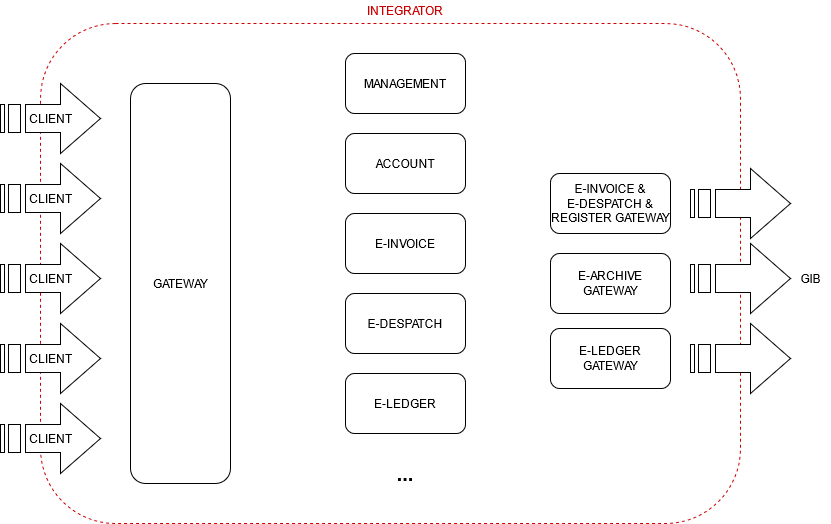

The diagram above was exported from draw.io. Its source (the exported page's mxGraphModel, read from the mxfile embedded in the PNG):
<mxGraphModel dx="1209" dy="632" grid="1" gridSize="10" guides="1" tooltips="1" connect="1" arrows="1" fold="1" page="1" pageScale="1" pageWidth="850" pageHeight="1100" math="0" shadow="0">
  <root>
    <mxCell id="0" />
    <mxCell id="1" parent="0" />
    <mxCell id="RVgniOKD9yt7Z-Why2gr-2" value="" style="rounded=1;whiteSpace=wrap;html=1;fillColor=none;strokeColor=#CC0000;dashed=1;glass=0;" vertex="1" parent="1">
      <mxGeometry x="60" y="60" width="700" height="500" as="geometry" />
    </mxCell>
    <mxCell id="RVgniOKD9yt7Z-Why2gr-1" value="MANAGEMENT" style="rounded=1;whiteSpace=wrap;html=1;" vertex="1" parent="1">
      <mxGeometry x="365" y="90" width="120" height="60" as="geometry" />
    </mxCell>
    <mxCell id="RVgniOKD9yt7Z-Why2gr-3" value="INTEGRATOR" style="text;html=1;strokeColor=none;fillColor=none;align=center;verticalAlign=middle;whiteSpace=wrap;rounded=0;glass=0;dashed=1;fontColor=#CC0000;" vertex="1" parent="1">
      <mxGeometry x="405" y="37" width="40" height="20" as="geometry" />
    </mxCell>
    <mxCell id="RVgniOKD9yt7Z-Why2gr-4" value="E-INVOICE" style="rounded=1;whiteSpace=wrap;html=1;glass=0;" vertex="1" parent="1">
      <mxGeometry x="365" y="250" width="120" height="60" as="geometry" />
    </mxCell>
    <mxCell id="RVgniOKD9yt7Z-Why2gr-5" value="E-DESPATCH" style="rounded=1;whiteSpace=wrap;html=1;glass=0;" vertex="1" parent="1">
      <mxGeometry x="365" y="330" width="120" height="60" as="geometry" />
    </mxCell>
    <mxCell id="RVgniOKD9yt7Z-Why2gr-6" value="E-LEDGER" style="rounded=1;whiteSpace=wrap;html=1;glass=0;" vertex="1" parent="1">
      <mxGeometry x="365" y="410" width="120" height="60" as="geometry" />
    </mxCell>
    <mxCell id="RVgniOKD9yt7Z-Why2gr-13" value="..." style="text;html=1;strokeColor=none;fillColor=none;align=center;verticalAlign=middle;whiteSpace=wrap;rounded=0;glass=0;fontColor=#000000;fontStyle=1;fontSize=20;" vertex="1" parent="1">
      <mxGeometry x="405" y="500" width="40" height="20" as="geometry" />
    </mxCell>
    <mxCell id="RVgniOKD9yt7Z-Why2gr-16" value="CLIENT" style="html=1;shadow=0;dashed=0;align=center;verticalAlign=middle;shape=mxgraph.arrows2.stripedArrow;dy=0.6;dx=40;notch=25;rounded=1;glass=0;fontColor=#000000;strokeColor=#000000;fillColor=#ffffff;" vertex="1" parent="1">
      <mxGeometry x="20" y="200" width="100" height="70" as="geometry" />
    </mxCell>
    <mxCell id="RVgniOKD9yt7Z-Why2gr-17" value="CLIENT" style="html=1;shadow=0;dashed=0;align=center;verticalAlign=middle;shape=mxgraph.arrows2.stripedArrow;dy=0.6;dx=40;notch=25;rounded=1;glass=0;fontColor=#000000;strokeColor=#000000;fillColor=#ffffff;" vertex="1" parent="1">
      <mxGeometry x="20" y="280" width="100" height="70" as="geometry" />
    </mxCell>
    <mxCell id="RVgniOKD9yt7Z-Why2gr-18" value="CLIENT" style="html=1;shadow=0;dashed=0;align=center;verticalAlign=middle;shape=mxgraph.arrows2.stripedArrow;dy=0.6;dx=40;notch=25;rounded=1;glass=0;fontColor=#000000;strokeColor=#000000;fillColor=#ffffff;" vertex="1" parent="1">
      <mxGeometry x="20" y="360" width="100" height="70" as="geometry" />
    </mxCell>
    <mxCell id="RVgniOKD9yt7Z-Why2gr-19" value="CLIENT" style="html=1;shadow=0;dashed=0;align=center;verticalAlign=middle;shape=mxgraph.arrows2.stripedArrow;dy=0.6;dx=40;notch=25;rounded=1;glass=0;fontColor=#000000;strokeColor=#000000;fillColor=#ffffff;" vertex="1" parent="1">
      <mxGeometry x="20" y="440" width="100" height="70" as="geometry" />
    </mxCell>
    <mxCell id="RVgniOKD9yt7Z-Why2gr-20" value="CLIENT" style="html=1;shadow=0;dashed=0;align=center;verticalAlign=middle;shape=mxgraph.arrows2.stripedArrow;dy=0.6;dx=40;notch=25;rounded=1;glass=0;fontColor=#000000;strokeColor=#000000;fillColor=#ffffff;" vertex="1" parent="1">
      <mxGeometry x="20" y="120" width="100" height="70" as="geometry" />
    </mxCell>
    <mxCell id="RVgniOKD9yt7Z-Why2gr-22" value="" style="html=1;shadow=0;dashed=0;align=center;verticalAlign=middle;shape=mxgraph.arrows2.stripedArrow;dy=0.6;dx=40;notch=25;rounded=1;glass=0;fontColor=#000000;strokeColor=#000000;fillColor=#ffffff;" vertex="1" parent="1">
      <mxGeometry x="710" y="280" width="100" height="70" as="geometry" />
    </mxCell>
    <mxCell id="RVgniOKD9yt7Z-Why2gr-23" value="GIB" style="text;html=1;align=center;verticalAlign=middle;resizable=0;points=[];autosize=1;strokeColor=none;fontColor=#000000;" vertex="1" parent="1">
      <mxGeometry x="810" y="305" width="40" height="20" as="geometry" />
    </mxCell>
    <mxCell id="RVgniOKD9yt7Z-Why2gr-24" value="ACCOUNT" style="rounded=1;whiteSpace=wrap;html=1;" vertex="1" parent="1">
      <mxGeometry x="365" y="170" width="120" height="60" as="geometry" />
    </mxCell>
    <mxCell id="RVgniOKD9yt7Z-Why2gr-25" value="GATEWAY" style="rounded=1;whiteSpace=wrap;html=1;glass=0;" vertex="1" parent="1">
      <mxGeometry x="150" y="120" width="100" height="400" as="geometry" />
    </mxCell>
    <mxCell id="RVgniOKD9yt7Z-Why2gr-26" value="E-INVOICE &amp;amp; E-DESPATCH &amp;amp; REGISTER GATEWAY" style="rounded=1;whiteSpace=wrap;html=1;glass=0;" vertex="1" parent="1">
      <mxGeometry x="570" y="210" width="120" height="60" as="geometry" />
    </mxCell>
    <mxCell id="RVgniOKD9yt7Z-Why2gr-27" value="E-ARCHIVE GATEWAY" style="rounded=1;whiteSpace=wrap;html=1;glass=0;" vertex="1" parent="1">
      <mxGeometry x="570" y="290" width="120" height="60" as="geometry" />
    </mxCell>
    <mxCell id="RVgniOKD9yt7Z-Why2gr-28" value="E-LEDGER GATEWAY" style="rounded=1;whiteSpace=wrap;html=1;glass=0;" vertex="1" parent="1">
      <mxGeometry x="570" y="365" width="120" height="60" as="geometry" />
    </mxCell>
    <mxCell id="RVgniOKD9yt7Z-Why2gr-29" value="" style="html=1;shadow=0;dashed=0;align=center;verticalAlign=middle;shape=mxgraph.arrows2.stripedArrow;dy=0.6;dx=40;notch=25;rounded=1;glass=0;fontColor=#000000;strokeColor=#000000;fillColor=#ffffff;" vertex="1" parent="1">
      <mxGeometry x="710" y="205" width="100" height="70" as="geometry" />
    </mxCell>
    <mxCell id="RVgniOKD9yt7Z-Why2gr-30" value="" style="html=1;shadow=0;dashed=0;align=center;verticalAlign=middle;shape=mxgraph.arrows2.stripedArrow;dy=0.6;dx=40;notch=25;rounded=1;glass=0;fontColor=#000000;strokeColor=#000000;fillColor=#ffffff;" vertex="1" parent="1">
      <mxGeometry x="710" y="360" width="100" height="70" as="geometry" />
    </mxCell>
  </root>
</mxGraphModel>